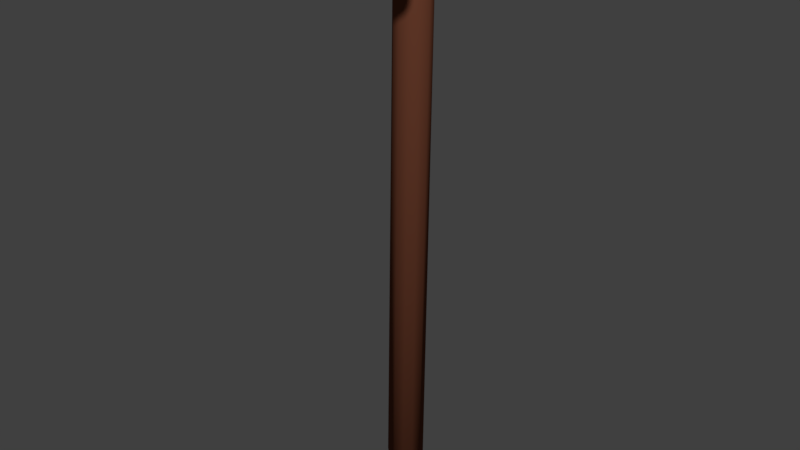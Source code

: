 # Source: walking_stick.blend  (saved by Blender 2.79.0; exported with 4.5.12 LTS)
import bpy
from mathutils import Matrix  # noqa: F401  (used for matrix-valued properties, if any)

bpy.ops.wm.read_factory_settings(use_empty=True)
scene = bpy.context.scene
scene.name = 'Scene'

# ---- collections
col_collection_1 = bpy.data.collections.new('Collection 1'); scene.collection.children.link(col_collection_1)

# ---- materials (node trees are filled in below, after node groups)
mat_walking_stick = bpy.data.materials.new('Walking Stick')
mat_walking_stick.alpha_threshold = 0.0
mat_walking_stick.roughness = 0.5

# ---- material node trees
mat_walking_stick.use_nodes = True; mat_walking_stick.node_tree.nodes.clear()
_N = mat_walking_stick.node_tree.nodes; _L = mat_walking_stick.node_tree.links
n0 = _N.new('ShaderNodeOutputMaterial'); n0.name = 'Material Output'; n0.location = (300, 300)
n1 = _N.new('ShaderNodeBsdfDiffuse'); n1.name = 'Diffuse BSDF'; n1.location = (10, 300)
n1.inputs[0].default_value = (0.1878, 0.06167, 0.03307, 1.0)
_L.new(n1.outputs[0], n0.inputs[0])
n0.is_active_output = True

# ---- world
world_world = bpy.data.worlds.new('World'); scene.world = world_world
world_world.color = (0.05088, 0.05088, 0.05088)
world_world.use_sun_shadow = False
world_world.sun_shadow_jitter_overblur = 0.0
world_world.cycles.sampling_method = 'MANUAL'

# ---- meshes
me_cylinder = bpy.data.meshes.new('Cylinder')
me_cylinder.from_pydata([(1.008, -0.0319, 0.0222), (1.014, -0.01557, 1.249), (1.029, -0.02592, 0.02188), (1.035, -0.01003, 1.248), (1.05, -0.0301, 0.02134), (1.055, -0.01373, 1.244), (1.064, -0.04332, 0.02071), (1.067, -0.02566, 1.239), (1.067, -0.06204, 0.02016), (1.069, -0.04264, 1.233), (1.06, -0.08124, 0.01985), (1.06, -0.06012, 1.23), (1.044, -0.09578, 0.01985), (1.042, -0.0734, 1.228), (1.022, -0.1018, 0.02017), (1.021, -0.07894, 1.23), (1.002, -0.09758, 0.02071), (1.002, -0.07524, 1.234), (0.9881, -0.08436, 0.02134), (0.9894, -0.06331, 1.239), (0.9843, -0.06564, 0.02188), (0.9876, -0.04633, 1.244), (0.9917, -0.04644, 0.0222), (0.9966, -0.02885, 1.248), (1.065, -0.06481, 1.339), (1.044, -0.07135, 1.343), (1.083, -0.06589, 1.33), (1.093, -0.07427, 1.319), (1.093, -0.08773, 1.307), (1.083, -0.1026, 1.298), (1.065, -0.115, 1.295), (1.044, -0.1216, 1.299), (1.026, -0.1205, 1.308), (1.016, -0.1121, 1.319), (1.016, -0.09865, 1.331), (1.026, -0.08373, 1.34), (1.132, -0.1905, 1.407), (1.112, -0.1976, 1.411), (1.148, -0.1877, 1.395), (1.155, -0.1899, 1.378), (1.151, -0.1965, 1.362), (1.138, -0.2059, 1.351), (1.118, -0.2154, 1.347), (1.098, -0.2225, 1.351), (1.082, -0.2253, 1.363), (1.075, -0.2231, 1.379), (1.079, -0.2164, 1.396), (1.092, -0.2071, 1.407), (1.189, -0.2888, 1.406), (1.171, -0.2992, 1.413), (1.201, -0.2811, 1.392), (1.203, -0.278, 1.374), (1.195, -0.2804, 1.358), (1.18, -0.2877, 1.348), (1.16, -0.2979, 1.346), (1.142, -0.3082, 1.353), (1.13, -0.316, 1.367), (1.128, -0.3191, 1.384), (1.136, -0.3167, 1.4), (1.151, -0.3094, 1.411)], [], [(0, 1, 3, 2), (2, 3, 5, 4), (4, 5, 7, 6), (6, 7, 9, 8), (8, 9, 11, 10), (10, 11, 13, 12), (12, 13, 15, 14), (14, 15, 17, 16), (16, 17, 19, 18), (18, 19, 21, 20), (17, 15, 31, 32), (20, 21, 23, 22), (22, 23, 1, 0), (0, 2, 4, 6, 8, 10, 12, 14, 16, 18, 20, 22), (29, 28, 40, 41), (15, 13, 30, 31), (13, 11, 29, 30), (11, 9, 28, 29), (9, 7, 27, 28), (1, 23, 35, 25), (3, 1, 25, 24), (7, 5, 26, 27), (23, 21, 34, 35), (5, 3, 24, 26), (21, 19, 33, 34), (19, 17, 32, 33), (39, 38, 50, 51), (25, 35, 47, 37), (26, 24, 36, 38), (33, 32, 44, 45), (30, 29, 41, 42), (27, 26, 38, 39), (34, 33, 45, 46), (31, 30, 42, 43), (28, 27, 39, 40), (35, 34, 46, 47), (24, 25, 37, 36), (32, 31, 43, 44), (48, 49, 59, 58, 57, 56, 55, 54, 53, 52, 51, 50), (46, 45, 57, 58), (43, 42, 54, 55), (40, 39, 51, 52), (47, 46, 58, 59), (36, 37, 49, 48), (44, 43, 55, 56), (41, 40, 52, 53), (37, 47, 59, 49), (38, 36, 48, 50), (45, 44, 56, 57), (42, 41, 53, 54)])
me_cylinder.polygons.foreach_set('use_smooth', [True] * 50)
me_cylinder.materials.append(mat_walking_stick)
me_cylinder.use_remesh_preserve_volume = False
me_cylinder.use_remesh_preserve_attributes = False
me_cylinder.use_mirror_vertex_groups = False
me_cylinder.update()

# ---- objects
ob_walking_stick = bpy.data.objects.new('Walking Stick', me_cylinder)

# ---- transforms, parenting, visibility, modifiers, constraints
ob_walking_stick.location = (0.0, 0.0, 0.0)
ob_walking_stick.scale = (1.002, 1.011, 0.9811)
ob_walking_stick.lineart.crease_threshold = 0.0

# ---- collection membership
col_collection_1.objects.link(ob_walking_stick)

# ---- scene / render settings (as saved in the file)
scene.frame_start = 1; scene.frame_end = 250; scene.frame_set(1)
scene.render.engine = 'CYCLES'
scene.render.resolution_percentage = 50
scene.render.dither_intensity = 0.0
scene.cycles.use_denoising = False
scene.cycles.samples = 128
scene.cycles.sampling_pattern = 'TABULATED_SOBOL'
scene.cycles.use_adaptive_sampling = False
scene.cycles.use_light_tree = False
scene.cycles.blur_glossy = 0.0
scene.cycles.sample_clamp_indirect = 0.0
scene.view_settings.view_transform = 'Standard'
bpy.context.view_layer.update()

# ---- added for rendering (the .blend has no active camera and no usable light): camera, sun
cam_auto = bpy.data.cameras.new('AutoCamera')
cam_auto.lens = 50.0
cam_auto.sensor_width = 36.0
cam_auto.clip_end = 1000.0
ob_auto_camera = bpy.data.objects.new('AutoCamera', cam_auto)
scene.collection.objects.link(ob_auto_camera)
ob_auto_camera.location = (2.40832, -1.7415, 1.75275)
ob_auto_camera.rotation_euler = (1.09748, -7.21219e-08, 0.694738)
scene.camera = ob_auto_camera
light_auto_sun = bpy.data.lights.new('AutoSun', 'SUN')
light_auto_sun.energy = 3.0
light_auto_sun.angle = 0.0523599
ob_auto_sun = bpy.data.objects.new('AutoSun', light_auto_sun)
scene.collection.objects.link(ob_auto_sun)
ob_auto_sun.rotation_euler = (0.872665, 0.174533, 0.523599)
bpy.context.view_layer.update()
